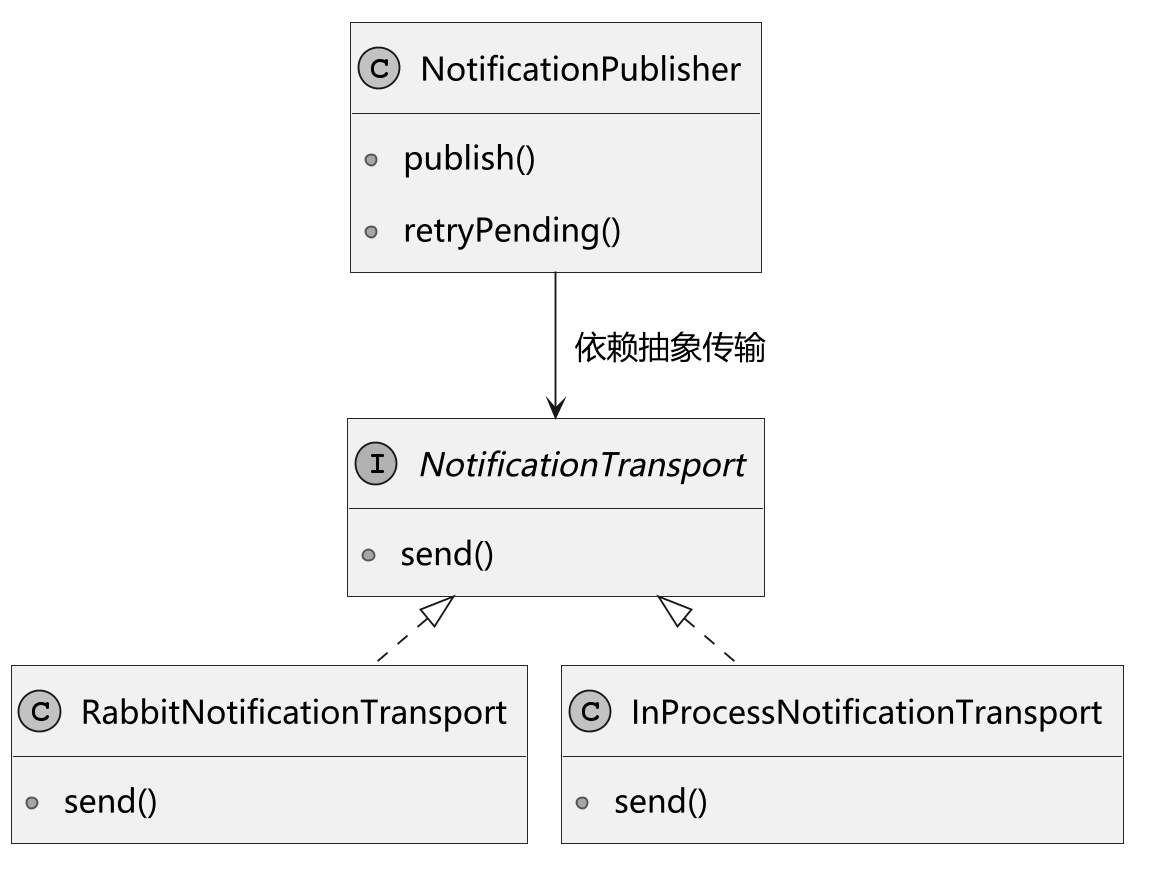

The diagram above was rendered by PlantUML. Its source (embedded in the PNG):
@startuml
skinparamlocked dpi 180
!include common.puml
skinparam defaultFontSize 17
top to bottom direction
class NotificationPublisher {
  +publish()
  +retryPending()
}
interface NotificationTransport {
  +send()
}
class RabbitNotificationTransport {
  +send()
}
class InProcessNotificationTransport {
  +send()
}
NotificationPublisher -down-> NotificationTransport : 依赖抽象传输
NotificationTransport <|.. RabbitNotificationTransport
NotificationTransport <|.. InProcessNotificationTransport
@enduml